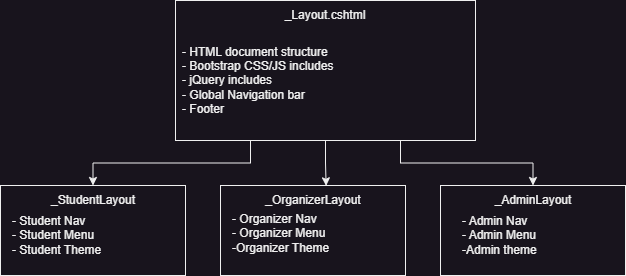

The diagram above was exported from draw.io. Its source (the exported page's mxGraphModel, read from the mxfile embedded in the PNG):
<mxGraphModel dx="1418" dy="820" grid="1" gridSize="10" guides="1" tooltips="1" connect="1" arrows="1" fold="1" page="1" pageScale="1" pageWidth="850" pageHeight="1100" math="0" shadow="0">
  <root>
    <mxCell id="0" />
    <mxCell id="1" parent="0" />
    <mxCell id="PTfzV1rlKPloMjZrgu0N-29" style="edgeStyle=orthogonalEdgeStyle;rounded=0;orthogonalLoop=1;jettySize=auto;html=1;exitX=0.25;exitY=1;exitDx=0;exitDy=0;entryX=0.5;entryY=0;entryDx=0;entryDy=0;" parent="1" source="PTfzV1rlKPloMjZrgu0N-1" target="PTfzV1rlKPloMjZrgu0N-9" edge="1">
      <mxGeometry relative="1" as="geometry" />
    </mxCell>
    <mxCell id="PTfzV1rlKPloMjZrgu0N-32" style="edgeStyle=orthogonalEdgeStyle;rounded=0;orthogonalLoop=1;jettySize=auto;html=1;exitX=0.75;exitY=1;exitDx=0;exitDy=0;entryX=0.5;entryY=0;entryDx=0;entryDy=0;" parent="1" source="PTfzV1rlKPloMjZrgu0N-1" target="PTfzV1rlKPloMjZrgu0N-27" edge="1">
      <mxGeometry relative="1" as="geometry" />
    </mxCell>
    <mxCell id="PTfzV1rlKPloMjZrgu0N-1" value="" style="rounded=0;whiteSpace=wrap;html=1;" parent="1" vertex="1">
      <mxGeometry x="275" y="100" width="300" height="140" as="geometry" />
    </mxCell>
    <mxCell id="PTfzV1rlKPloMjZrgu0N-2" value="_Layout.cshtml" style="text;html=1;align=center;verticalAlign=middle;whiteSpace=wrap;rounded=0;" parent="1" vertex="1">
      <mxGeometry x="360" y="100" width="130" height="30" as="geometry" />
    </mxCell>
    <mxCell id="PTfzV1rlKPloMjZrgu0N-6" value="- HTML document structure&lt;br&gt;- Bootstrap CSS/JS includes&lt;br&gt;- jQuery includes&lt;br&gt;- Global Navigation bar&lt;br&gt;- Footer" style="text;html=1;align=left;verticalAlign=middle;whiteSpace=wrap;rounded=0;" parent="1" vertex="1">
      <mxGeometry x="280" y="130" width="290" height="100" as="geometry" />
    </mxCell>
    <mxCell id="PTfzV1rlKPloMjZrgu0N-8" value="" style="rounded=0;whiteSpace=wrap;html=1;" parent="1" vertex="1">
      <mxGeometry x="100" y="285" width="185" height="90" as="geometry" />
    </mxCell>
    <mxCell id="PTfzV1rlKPloMjZrgu0N-9" value="_StudentLayout" style="text;html=1;align=center;verticalAlign=middle;whiteSpace=wrap;rounded=0;" parent="1" vertex="1">
      <mxGeometry x="127.5" y="285" width="130" height="30" as="geometry" />
    </mxCell>
    <mxCell id="PTfzV1rlKPloMjZrgu0N-10" value="- Student Nav&lt;br&gt;- Student Menu&lt;br&gt;- Student Theme" style="text;html=1;align=left;verticalAlign=middle;whiteSpace=wrap;rounded=0;" parent="1" vertex="1">
      <mxGeometry x="110" y="300" width="130" height="70" as="geometry" />
    </mxCell>
    <mxCell id="PTfzV1rlKPloMjZrgu0N-23" value="" style="rounded=0;whiteSpace=wrap;html=1;" parent="1" vertex="1">
      <mxGeometry x="320" y="285" width="185" height="90" as="geometry" />
    </mxCell>
    <mxCell id="PTfzV1rlKPloMjZrgu0N-24" value="_OrganizerLayout" style="text;html=1;align=center;verticalAlign=middle;whiteSpace=wrap;rounded=0;" parent="1" vertex="1">
      <mxGeometry x="347.5" y="285" width="130" height="30" as="geometry" />
    </mxCell>
    <mxCell id="PTfzV1rlKPloMjZrgu0N-25" value="- Organizer Nav&lt;br&gt;- Organizer Menu&lt;br&gt;-Organizer Theme" style="text;html=1;align=left;verticalAlign=middle;whiteSpace=wrap;rounded=0;" parent="1" vertex="1">
      <mxGeometry x="330" y="300" width="110" height="65" as="geometry" />
    </mxCell>
    <mxCell id="PTfzV1rlKPloMjZrgu0N-26" value="" style="rounded=0;whiteSpace=wrap;html=1;" parent="1" vertex="1">
      <mxGeometry x="540" y="285" width="185" height="90" as="geometry" />
    </mxCell>
    <mxCell id="PTfzV1rlKPloMjZrgu0N-27" value="_AdminLayout" style="text;html=1;align=center;verticalAlign=middle;whiteSpace=wrap;rounded=0;" parent="1" vertex="1">
      <mxGeometry x="567.5" y="285" width="130" height="30" as="geometry" />
    </mxCell>
    <mxCell id="PTfzV1rlKPloMjZrgu0N-28" value="- Admin Nav&lt;br&gt;- Admin Menu&lt;br&gt;-Admin theme" style="text;html=1;align=left;verticalAlign=middle;whiteSpace=wrap;rounded=0;" parent="1" vertex="1">
      <mxGeometry x="560" y="300" width="130" height="70" as="geometry" />
    </mxCell>
    <mxCell id="PTfzV1rlKPloMjZrgu0N-31" style="edgeStyle=orthogonalEdgeStyle;rounded=0;orthogonalLoop=1;jettySize=auto;html=1;exitX=0.5;exitY=1;exitDx=0;exitDy=0;entryX=0.601;entryY=0.011;entryDx=0;entryDy=0;entryPerimeter=0;" parent="1" source="PTfzV1rlKPloMjZrgu0N-1" target="PTfzV1rlKPloMjZrgu0N-24" edge="1">
      <mxGeometry relative="1" as="geometry" />
    </mxCell>
  </root>
</mxGraphModel>